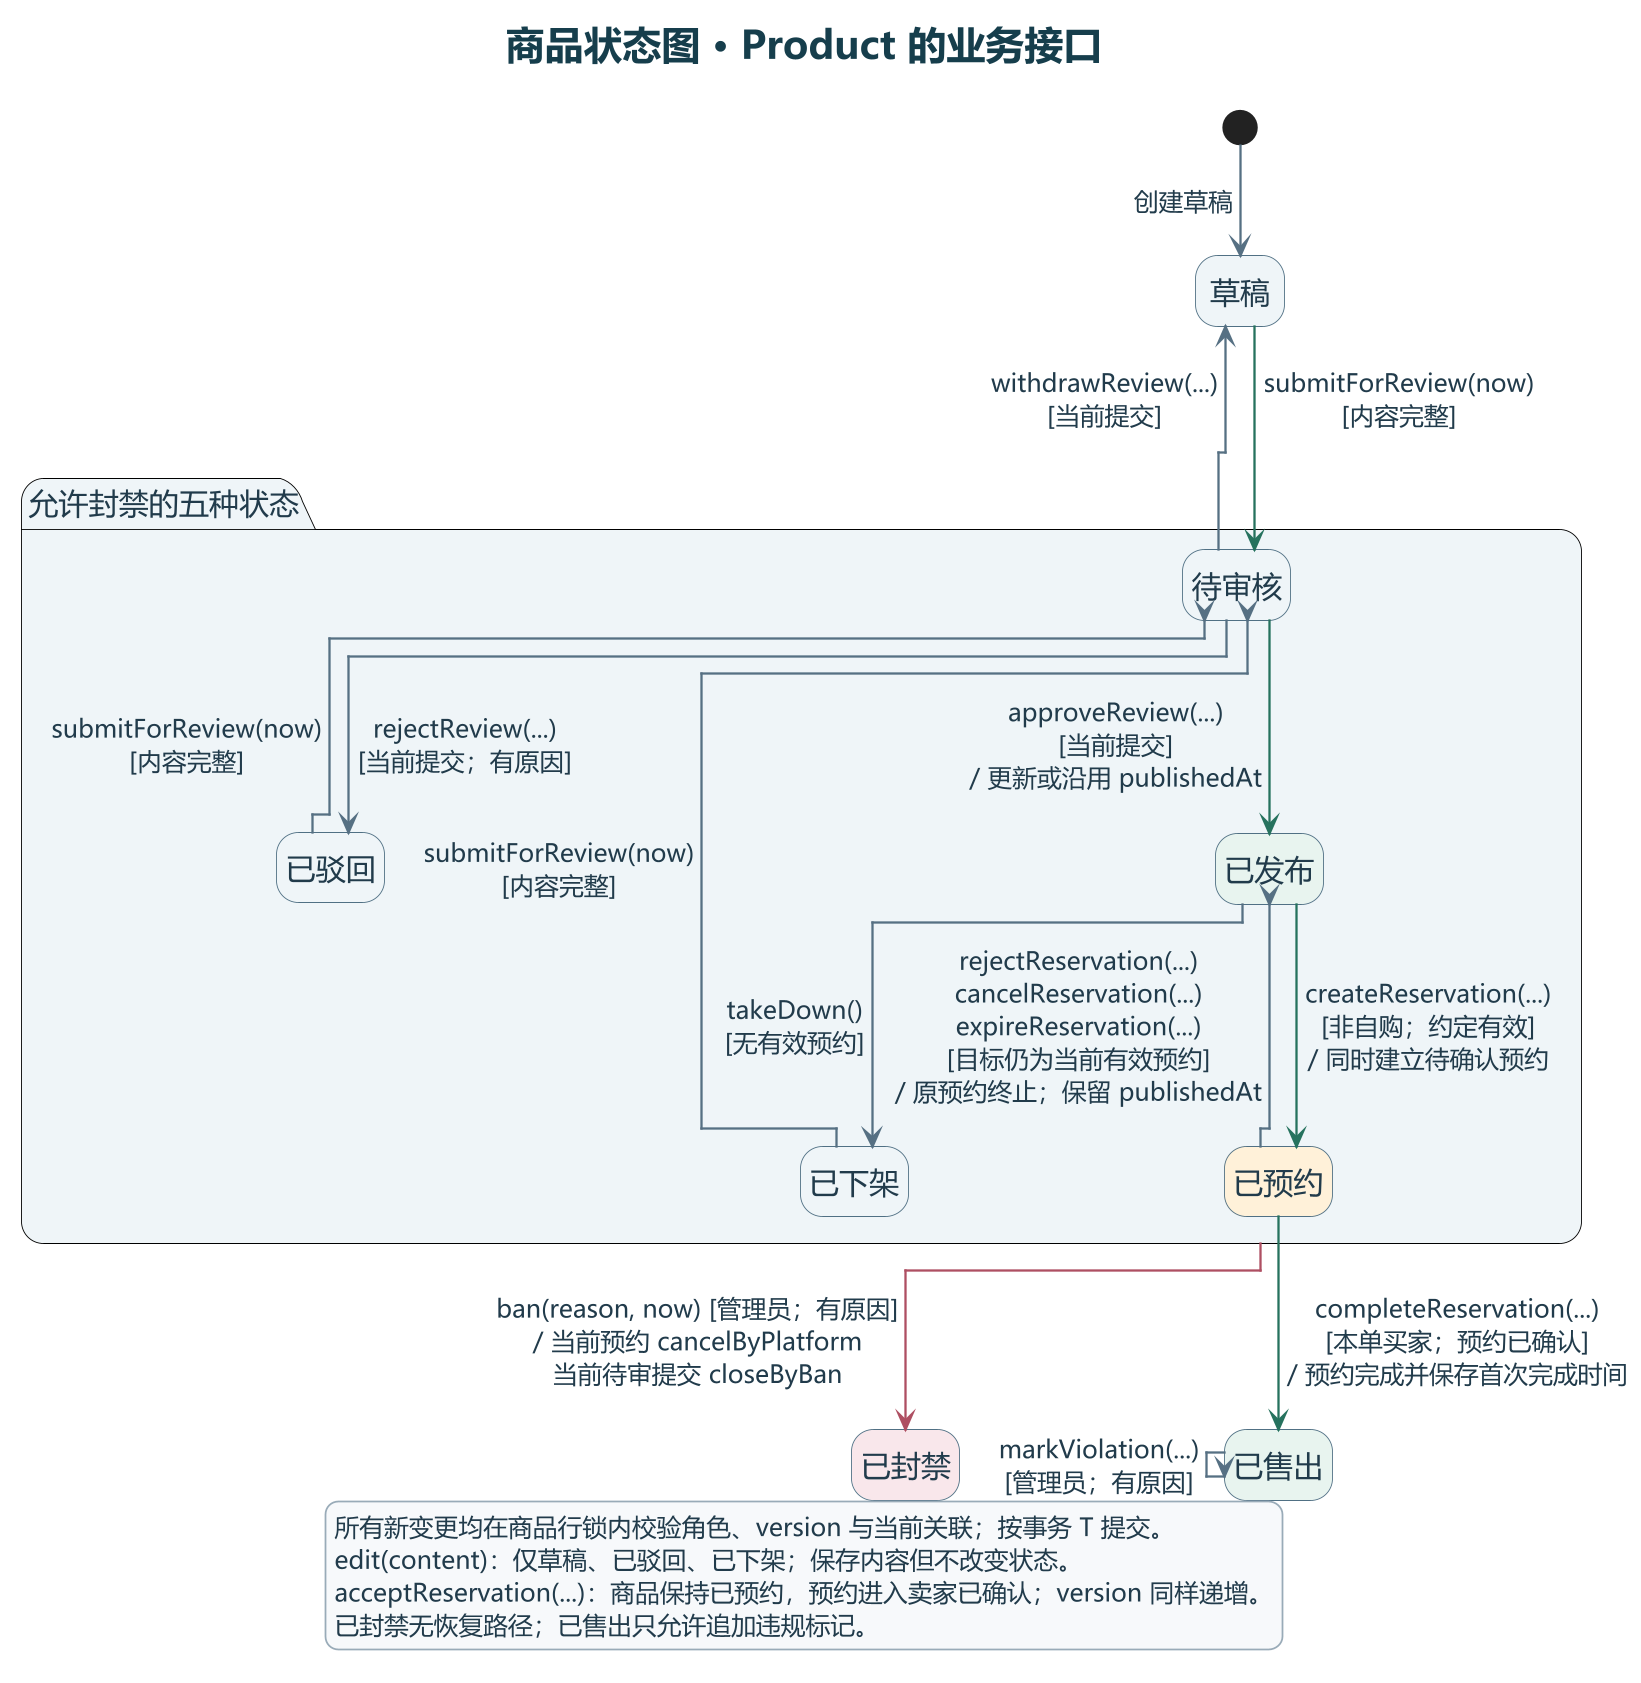

The diagram above was rendered by PlantUML. Its source (embedded in the PNG):
@startuml

skinparam dpi 170
skinparam defaultFontName Microsoft YaHei
skinparam defaultFontColor #213B4B
skinparam titleFontColor #163E4C
skinparam titleFontSize 22
skinparam shadowing false
skinparam ArrowColor #567083
skinparam ArrowThickness 1.3
skinparam nodesep 36
skinparam ranksep 38
skinparam noteBackgroundColor #F7F9FB
skinparam noteBorderColor #99ABB8
skinparam noteFontSize 13
skinparam legendBackgroundColor #F7F9FB
skinparam legendBorderColor #99ABB8

hide empty description
skinparam stateBackgroundColor #EFF5F8
skinparam stateBorderColor #507084
skinparam stateFontSize 17
skinparam stateArrowFontSize 14

!pragma layout elk

title 商品状态图 · Product 的业务接口

state "草稿" as Draft
state "允许封禁的五种状态" as Bannable {
  state "待审核" as Reviewing
  state "已驳回" as Rejected
  state "已发布" as Published #E8F4EF
  state "已下架" as OffShelf
  state "已预约" as Reserved #FFF1D9

  Reviewing --> Rejected : rejectReview(...)\n[当前提交；有原因]
  Rejected --> Reviewing : submitForReview(now)\n[内容完整]
  Reviewing -[#26725E]-> Published : approveReview(...)\n[当前提交]\n/ 更新或沿用 publishedAt
  Published --> OffShelf : takeDown()\n[无有效预约]
  OffShelf --> Reviewing : submitForReview(now)\n[内容完整]
  Published -[#26725E]-> Reserved : createReservation(...)\n[非自购；约定有效]\n/ 同时建立待确认预约
  Reserved --> Published : rejectReservation(...)\ncancelReservation(...)\nexpireReservation(...)\n[目标仍为当前有效预约]\n/ 原预约终止；保留 publishedAt
}
state "已售出" as Sold #E8F4EF
state "已封禁" as Banned #F9E7EB

[*] --> Draft : 创建草稿
Draft -right[#26725E]-> Reviewing : submitForReview(now)\n[内容完整]
Reviewing -left-> Draft : withdrawReview(...)\n[当前提交]
Reserved -[#26725E]-> Sold : completeReservation(...)\n[本单买家；预约已确认]\n/ 预约完成并保存首次完成时间
Sold --> Sold : markViolation(...)\n[管理员；有原因]
Bannable -[#AE4F62]-> Banned : ban(reason, now) [管理员；有原因]\n/ 当前预约 cancelByPlatform\n当前待审提交 closeByBan

legend bottom
  所有新变更均在商品行锁内校验角色、version 与当前关联；按事务 T 提交。
  edit(content)：仅草稿、已驳回、已下架；保存内容但不改变状态。
  acceptReservation(...)：商品保持已预约，预约进入卖家已确认；version 同样递增。
  已封禁无恢复路径；已售出只允许追加违规标记。
endlegend

@enduml